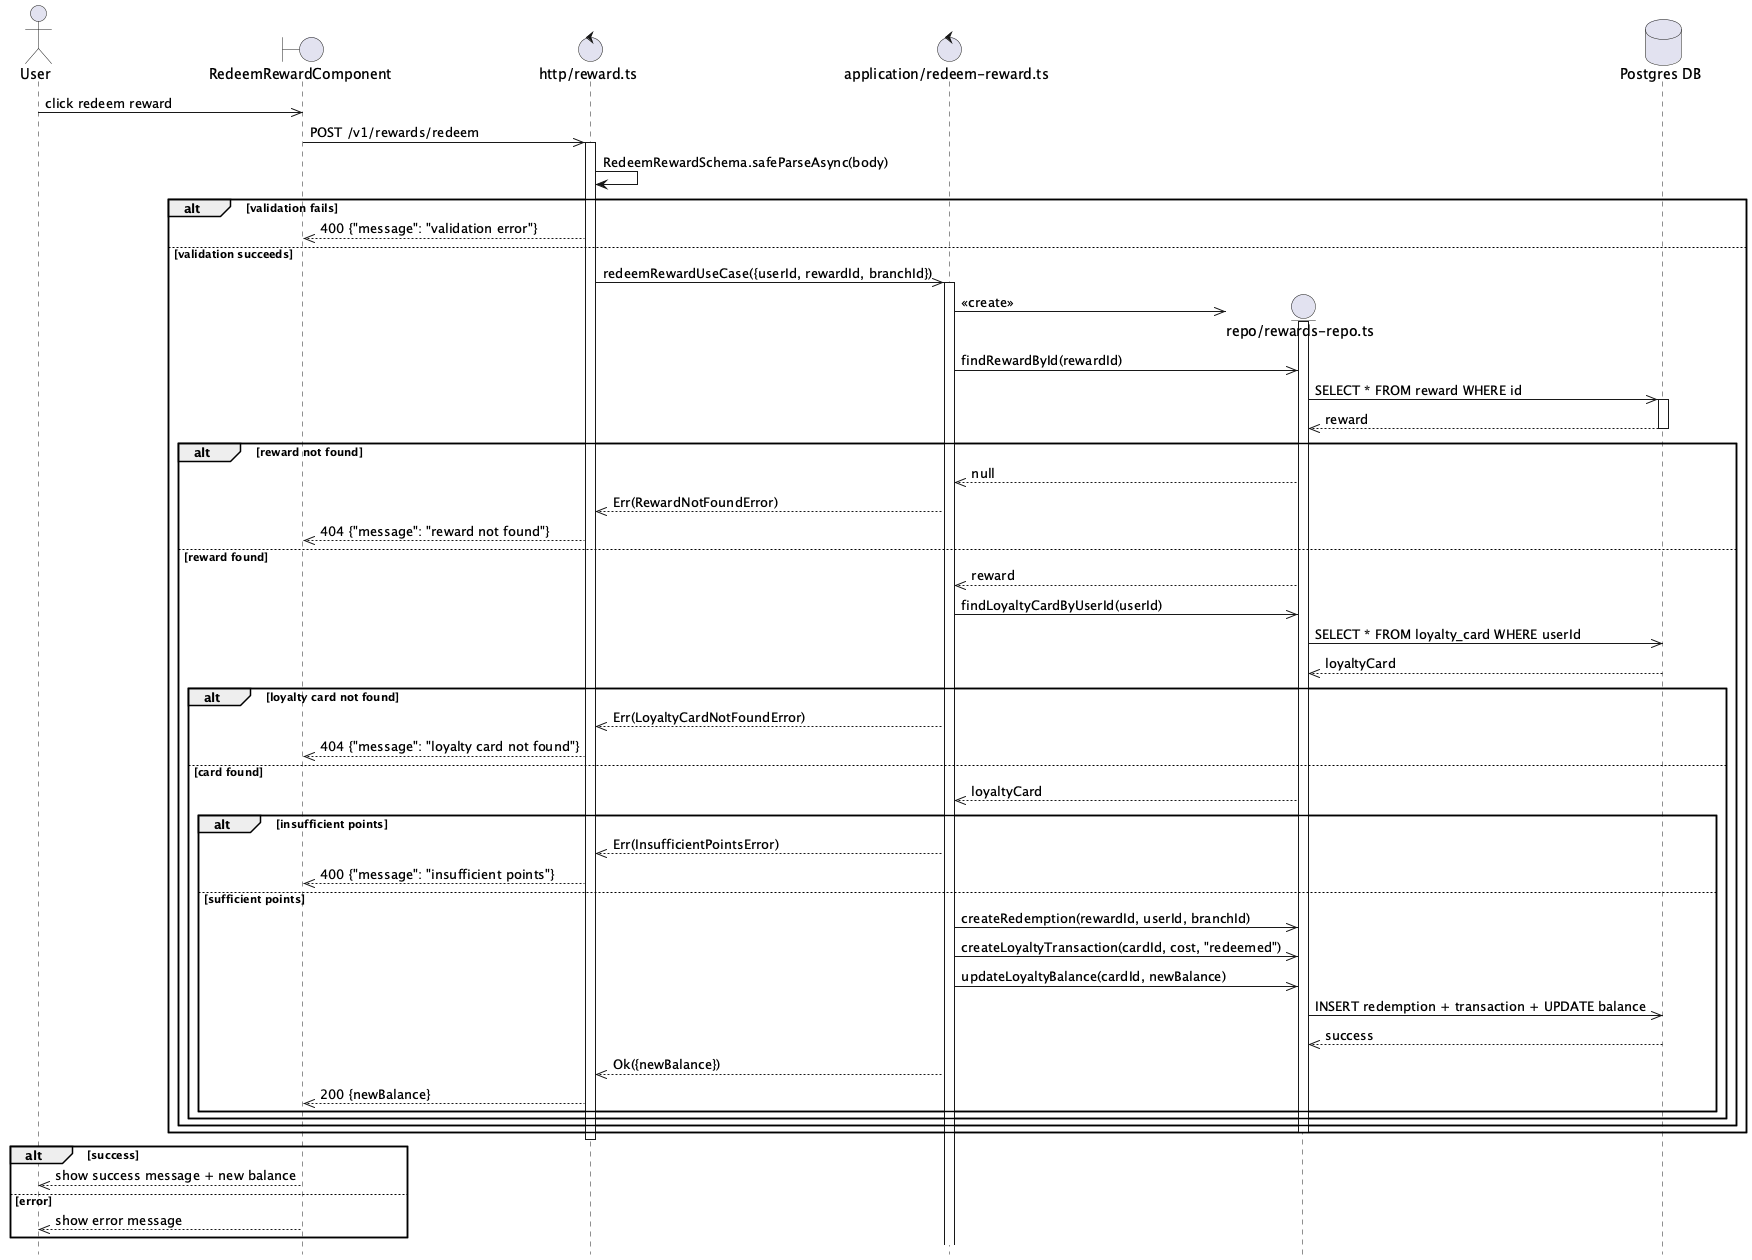

The diagram above was rendered by PlantUML. Its source (embedded in the PNG):
@startuml Reward Redeem Flow
hide footbox

actor User

boundary "RedeemRewardComponent" as Component
control "http/reward.ts" as Http
control "application/redeem-reward.ts" as UseCase

User ->> Component: click redeem reward

Component ->> Http: POST /v1/rewards/redeem
activate Http

Http -> Http: RedeemRewardSchema.safeParseAsync(body)

alt validation fails
    Http -->> Component: 400 {"message": "validation error"}
else validation succeeds
    Http ->> UseCase: redeemRewardUseCase({userId, rewardId, branchId})
    activate UseCase

    create entity "repo/rewards-repo.ts" as RewardsRepo
    database "Postgres DB" as DB
    UseCase ->> RewardsRepo: <<create>>
    activate RewardsRepo

    UseCase ->> RewardsRepo: findRewardById(rewardId)

    RewardsRepo ->> DB: SELECT * FROM reward WHERE id
    activate DB
    DB -->> RewardsRepo: reward
    deactivate DB

    alt reward not found
        RewardsRepo -->> UseCase: null
        UseCase -->> Http: Err(RewardNotFoundError)
        Http -->> Component: 404 {"message": "reward not found"}
    else reward found
        RewardsRepo -->> UseCase: reward

        UseCase ->> RewardsRepo: findLoyaltyCardByUserId(userId)

        RewardsRepo ->> DB: SELECT * FROM loyalty_card WHERE userId
        DB -->> RewardsRepo: loyaltyCard

        alt loyalty card not found
            UseCase -->> Http: Err(LoyaltyCardNotFoundError)
            Http -->> Component: 404 {"message": "loyalty card not found"}
        else card found
            RewardsRepo -->> UseCase: loyaltyCard

            alt insufficient points
                UseCase -->> Http: Err(InsufficientPointsError)
                Http -->> Component: 400 {"message": "insufficient points"}
            else sufficient points
                UseCase ->> RewardsRepo: createRedemption(rewardId, userId, branchId)
                UseCase ->> RewardsRepo: createLoyaltyTransaction(cardId, cost, "redeemed")
                UseCase ->> RewardsRepo: updateLoyaltyBalance(cardId, newBalance)

                RewardsRepo ->> DB: INSERT redemption + transaction + UPDATE balance
                DB -->> RewardsRepo: success

                UseCase -->> Http: Ok({newBalance})
                Http -->> Component: 200 {newBalance}
            end
        end
    end
    deactivate RewardsRepo
end

deactivate Http

alt success
    Component -->> User: show success message + new balance
else error
    Component -->> User: show error message
end

@enduml